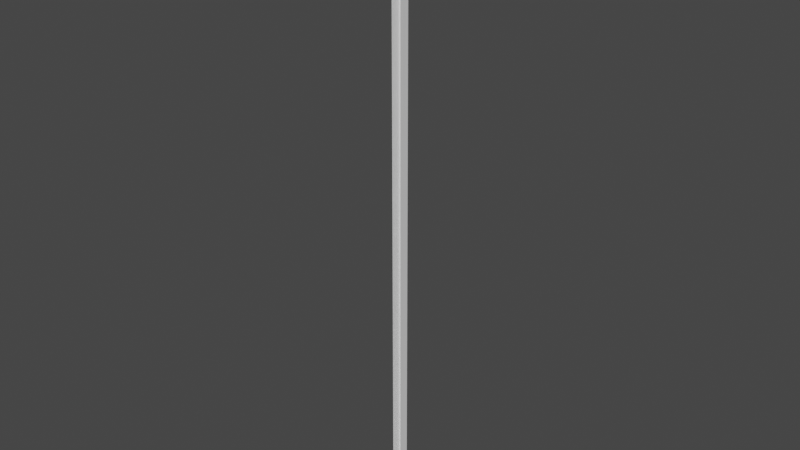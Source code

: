 # Source: ElevatorShaft.blend  (saved by Blender 3.3.6; exported with 4.5.12 LTS)
import bpy
from mathutils import Matrix  # noqa: F401  (used for matrix-valued properties, if any)

bpy.ops.wm.read_factory_settings(use_empty=True)
scene = bpy.context.scene
scene.name = 'Scene'

# ---- collections
col_collection = bpy.data.collections.new('Collection'); scene.collection.children.link(col_collection)

# ---- materials (node trees are filled in below, after node groups)
mat_material = bpy.data.materials.new('Material')
mat_material.alpha_threshold = 0.0
mat_material.use_transparent_shadow = False
mat_material.roughness = 0.5
mat_material.line_color = (0.0, 0.0, 0.0, 1.0)

# ---- material node trees
mat_material.use_nodes = True; mat_material.node_tree.nodes.clear()
_N = mat_material.node_tree.nodes; _L = mat_material.node_tree.links
n0 = _N.new('ShaderNodeOutputMaterial'); n0.name = 'Material Output'; n0.location = (300, 300)
n1 = _N.new('ShaderNodeBsdfPrincipled'); n1.name = 'Principled BSDF'; n1.location = (10, 300)
n1.distribution = 'GGX'
n1.subsurface_method = 'RANDOM_WALK_SKIN'
n1.inputs[3].default_value = 1.45
n1.inputs[27].default_value = (0.0, 0.0, 0.0, 1.0)
n1.inputs[28].default_value = 1.0
_L.new(n1.outputs[0], n0.inputs[0])
n0.is_active_output = True

# ---- world
world_world = bpy.data.worlds.new('World'); scene.world = world_world
world_world.use_nodes = True; world_world.node_tree.nodes.clear()
_N = world_world.node_tree.nodes; _L = world_world.node_tree.links
n0 = _N.new('ShaderNodeOutputWorld'); n0.name = 'World Output'; n0.location = (300, 300)
n1 = _N.new('ShaderNodeBackground'); n1.name = 'Background'; n1.location = (10, 300)
n1.inputs[0].default_value = (0.05088, 0.05088, 0.05088, 1.0)
_L.new(n1.outputs[0], n0.inputs[0])
n0.is_active_output = True
world_world.color = (0.05088, 0.05088, 0.05088)
world_world.use_sun_shadow = False
world_world.sun_shadow_jitter_overblur = 0.0

# ---- meshes
me_cube = bpy.data.meshes.new('Cube')
me_cube.from_pydata([(1.801, 115.9, 1.801), (1.801, 115.9, -1.801), (1.801, -115.9, 1.801), (1.801, -115.9, -1.801), (-1.801, 115.9, 1.801), (-1.801, 115.9, -1.801), (-1.801, -115.9, 1.801), (-1.801, -115.9, -1.801)], [], [(7, 6, 4, 5), (5, 1, 3, 7), (1, 0, 2, 3), (7, 3, 2, 6), (5, 4, 0, 1)])
_uv = me_cube.uv_layers.new(name='UVMap')
_uv.uv.foreach_set('vector', [0.375, 0.0, 0.625, 0.0, 0.625, 0.25, 0.375, 0.25, 0.125, 0.5, 0.375, 0.5, 0.375, 0.75, 0.125, 0.75, 0.375, 0.5, 0.625, 0.5, 0.625, 0.75, 0.375, 0.75, 0.125, 0.75, 0.375, 0.75, 0.625, 0.75, 0.625, 0.0, 0.375, 0.25, 0.625, 0.25, 0.625, 0.5, 0.375, 0.5])
me_cube.materials.append(mat_material)
me_cube.use_mirror_vertex_groups = False
me_cube.update()

# ---- objects
ob_cube = bpy.data.objects.new('Cube', me_cube)

# ---- transforms, parenting, visibility, modifiers, constraints
ob_cube.location = (0.0, 0.0, 0.0)
ob_cube.rotation_euler = (1.571, -0.0, 0.0)
ob_cube.lock_rotations_4d = False
ob_cube.empty_display_type = 'ARROWS'
ob_cube.lineart.crease_threshold = 0.0
_m = ob_cube.modifiers.new('Solidify', 'SOLIDIFY')
_m.thickness = 0.2

# ---- collection membership
col_collection.objects.link(ob_cube)

# ---- scene / render settings (as saved in the file)
scene.frame_start = 1; scene.frame_end = 250; scene.frame_set(1)
scene.render.engine = 'BLENDER_EEVEE_NEXT'
scene.cycles.sampling_pattern = 'TABULATED_SOBOL'
scene.cycles.use_light_tree = False
scene.view_settings.view_transform = 'Filmic'
bpy.context.view_layer.update()

# ---- added for rendering (the .blend has no active camera and no usable light): camera, sun
cam_auto = bpy.data.cameras.new('AutoCamera')
cam_auto.lens = 50.0
cam_auto.sensor_width = 36.0
cam_auto.clip_end = 3764.91
ob_auto_camera = bpy.data.objects.new('AutoCamera', cam_auto)
scene.collection.objects.link(ob_auto_camera)
ob_auto_camera.location = (214.525, -257.43, 171.62)
ob_auto_camera.rotation_euler = (1.09748, -7.21219e-08, 0.694738)
scene.camera = ob_auto_camera
light_auto_sun = bpy.data.lights.new('AutoSun', 'SUN')
light_auto_sun.energy = 3.0
light_auto_sun.angle = 0.0523599
ob_auto_sun = bpy.data.objects.new('AutoSun', light_auto_sun)
scene.collection.objects.link(ob_auto_sun)
ob_auto_sun.rotation_euler = (0.872665, 0.174533, 0.523599)
bpy.context.view_layer.update()

